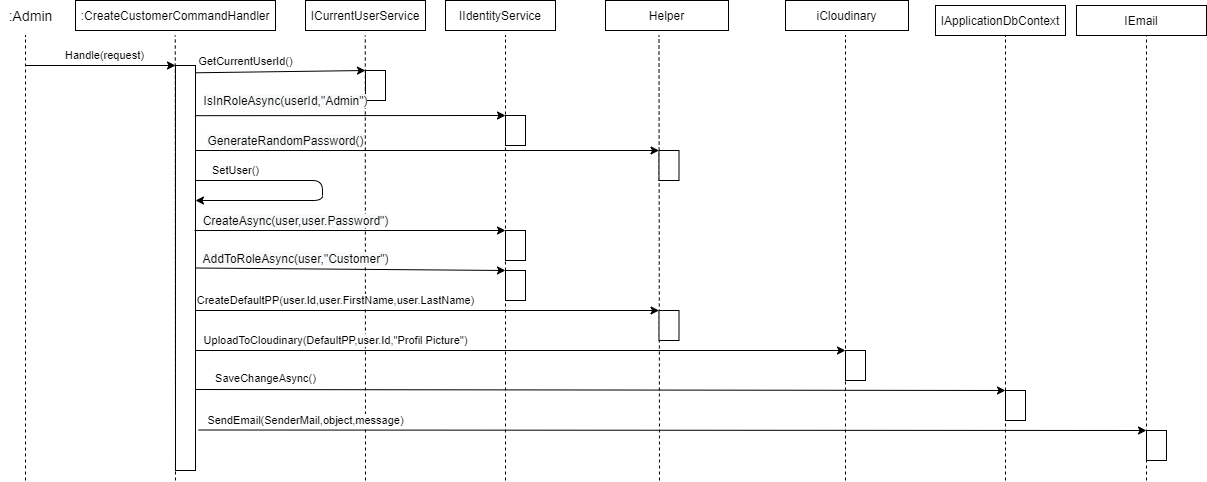

The diagram above was exported from draw.io. Its source (the exported page's mxGraphModel, read from the mxfile embedded in the PNG):
<mxGraphModel dx="2652" dy="1000" grid="1" gridSize="10" guides="1" tooltips="1" connect="1" arrows="1" fold="1" page="1" pageScale="1" pageWidth="827" pageHeight="1169" math="0" shadow="0">
  <root>
    <mxCell id="0" />
    <mxCell id="1" parent="0" />
    <mxCell id="yP1wBA7DQTCFsv9yG_OC-1" value="IApplicationDbContext" style="rounded=0;whiteSpace=wrap;html=1;" parent="1" vertex="1">
      <mxGeometry x="970" y="125" width="130" height="30" as="geometry" />
    </mxCell>
    <mxCell id="yP1wBA7DQTCFsv9yG_OC-2" value="&lt;span style=&quot;font-size: 13px&quot;&gt;:&lt;/span&gt;&lt;span style=&quot;font-size: 12px&quot;&gt;CreateCustomerCommandHandler&lt;/span&gt;" style="rounded=0;whiteSpace=wrap;html=1;fontSize=13;" parent="1" vertex="1">
      <mxGeometry x="110" y="120" width="200" height="30" as="geometry" />
    </mxCell>
    <mxCell id="yP1wBA7DQTCFsv9yG_OC-3" value="Handle(request)" style="endArrow=classic;html=1;" parent="1" edge="1">
      <mxGeometry x="0.0588" y="10" width="50" height="50" relative="1" as="geometry">
        <mxPoint x="60" y="185" as="sourcePoint" />
        <mxPoint x="210" y="185" as="targetPoint" />
        <mxPoint as="offset" />
      </mxGeometry>
    </mxCell>
    <mxCell id="yP1wBA7DQTCFsv9yG_OC-4" value="&lt;span style=&quot;font-family: &amp;#34;helvetica&amp;#34;&quot;&gt;GetCurrentUserId()&lt;/span&gt;" style="endArrow=classic;html=1;exitX=0.975;exitY=0.018;exitDx=0;exitDy=0;exitPerimeter=0;entryX=0;entryY=0;entryDx=0;entryDy=0;" parent="1" source="yP1wBA7DQTCFsv9yG_OC-8" target="yP1wBA7DQTCFsv9yG_OC-9" edge="1">
      <mxGeometry x="-0.4064" y="11" width="50" height="50" relative="1" as="geometry">
        <mxPoint x="330" y="235" as="sourcePoint" />
        <mxPoint x="380" y="194" as="targetPoint" />
        <mxPoint as="offset" />
      </mxGeometry>
    </mxCell>
    <mxCell id="yP1wBA7DQTCFsv9yG_OC-5" value="" style="endArrow=none;dashed=1;html=1;fontSize=11;" parent="1" edge="1">
      <mxGeometry width="50" height="50" relative="1" as="geometry">
        <mxPoint x="60" y="600" as="sourcePoint" />
        <mxPoint x="60" y="155" as="targetPoint" />
      </mxGeometry>
    </mxCell>
    <mxCell id="yP1wBA7DQTCFsv9yG_OC-6" value="" style="endArrow=none;dashed=1;html=1;fontSize=11;" parent="1" edge="1">
      <mxGeometry width="50" height="50" relative="1" as="geometry">
        <mxPoint x="210" y="600" as="sourcePoint" />
        <mxPoint x="209.76" y="155" as="targetPoint" />
      </mxGeometry>
    </mxCell>
    <mxCell id="yP1wBA7DQTCFsv9yG_OC-7" value="" style="endArrow=none;dashed=1;html=1;fontSize=11;" parent="1" edge="1">
      <mxGeometry width="50" height="50" relative="1" as="geometry">
        <mxPoint x="400" y="600" as="sourcePoint" />
        <mxPoint x="399.7700000000001" y="155" as="targetPoint" />
      </mxGeometry>
    </mxCell>
    <mxCell id="yP1wBA7DQTCFsv9yG_OC-8" value="" style="rounded=0;whiteSpace=wrap;html=1;fontSize=11;" parent="1" vertex="1">
      <mxGeometry x="210" y="185" width="20" height="405" as="geometry" />
    </mxCell>
    <mxCell id="yP1wBA7DQTCFsv9yG_OC-9" value="" style="rounded=0;whiteSpace=wrap;html=1;fontSize=11;" parent="1" vertex="1">
      <mxGeometry x="400" y="190" width="20" height="30" as="geometry" />
    </mxCell>
    <mxCell id="yP1wBA7DQTCFsv9yG_OC-11" value=":Admin" style="text;html=1;align=center;verticalAlign=middle;resizable=0;points=[];autosize=1;fontSize=14;" parent="1" vertex="1">
      <mxGeometry x="35" y="125" width="60" height="20" as="geometry" />
    </mxCell>
    <mxCell id="yP1wBA7DQTCFsv9yG_OC-12" value="" style="endArrow=none;dashed=1;html=1;fontSize=11;" parent="1" edge="1">
      <mxGeometry width="50" height="50" relative="1" as="geometry">
        <mxPoint x="694" y="600" as="sourcePoint" />
        <mxPoint x="693.5" y="155" as="targetPoint" />
      </mxGeometry>
    </mxCell>
    <mxCell id="yP1wBA7DQTCFsv9yG_OC-13" value="iCloudinary" style="rounded=0;whiteSpace=wrap;html=1;" parent="1" vertex="1">
      <mxGeometry x="820" y="120" width="123" height="30" as="geometry" />
    </mxCell>
    <mxCell id="yP1wBA7DQTCFsv9yG_OC-15" value="" style="rounded=0;whiteSpace=wrap;html=1;fontSize=11;" parent="1" vertex="1">
      <mxGeometry x="693.5" y="270" width="20" height="30" as="geometry" />
    </mxCell>
    <mxCell id="yP1wBA7DQTCFsv9yG_OC-16" value="ICurrentUserService" style="rounded=0;whiteSpace=wrap;html=1;" parent="1" vertex="1">
      <mxGeometry x="340" y="120" width="120" height="30" as="geometry" />
    </mxCell>
    <mxCell id="yP1wBA7DQTCFsv9yG_OC-17" value="&lt;span style=&quot;font-size: 12px ; background-color: rgb(248 , 249 , 250)&quot;&gt;IsInRoleAsync(userId,&quot;Admin&quot;)&lt;/span&gt;" style="endArrow=classic;html=1;exitX=1.012;exitY=0.034;exitDx=0;exitDy=0;exitPerimeter=0;entryX=0;entryY=0;entryDx=0;entryDy=0;" parent="1" target="yP1wBA7DQTCFsv9yG_OC-18" edge="1">
      <mxGeometry x="-0.4193" y="15" width="50" height="50" relative="1" as="geometry">
        <mxPoint x="229.9999999999999" y="235.18000000000006" as="sourcePoint" />
        <mxPoint x="560" y="235" as="targetPoint" />
        <mxPoint as="offset" />
      </mxGeometry>
    </mxCell>
    <mxCell id="yP1wBA7DQTCFsv9yG_OC-18" value="" style="rounded=0;whiteSpace=wrap;html=1;fontSize=11;" parent="1" vertex="1">
      <mxGeometry x="540" y="235" width="20" height="30" as="geometry" />
    </mxCell>
    <mxCell id="yP1wBA7DQTCFsv9yG_OC-20" value="&lt;span style=&quot;font-size: 12px ; background-color: rgb(248 , 249 , 250)&quot;&gt;GenerateRandomPassword()&lt;/span&gt;" style="endArrow=classic;html=1;entryX=0;entryY=0;entryDx=0;entryDy=0;" parent="1" target="yP1wBA7DQTCFsv9yG_OC-15" edge="1">
      <mxGeometry x="-0.6117" y="10" width="50" height="50" relative="1" as="geometry">
        <mxPoint x="230" y="270" as="sourcePoint" />
        <mxPoint x="540" y="290" as="targetPoint" />
        <mxPoint as="offset" />
      </mxGeometry>
    </mxCell>
    <mxCell id="yP1wBA7DQTCFsv9yG_OC-21" value="" style="rounded=0;whiteSpace=wrap;html=1;fontSize=11;" parent="1" vertex="1">
      <mxGeometry x="540" y="350" width="20" height="30" as="geometry" />
    </mxCell>
    <mxCell id="yP1wBA7DQTCFsv9yG_OC-24" value="&lt;span style=&quot;font-size: 12px ; background-color: rgb(248 , 249 , 250)&quot;&gt;CreateAsync(user,user.Password&quot;)&lt;/span&gt;" style="endArrow=classic;html=1;entryX=0;entryY=0;entryDx=0;entryDy=0;" parent="1" target="yP1wBA7DQTCFsv9yG_OC-21" edge="1">
      <mxGeometry x="-0.3505" y="10" width="50" height="50" relative="1" as="geometry">
        <mxPoint x="229" y="350" as="sourcePoint" />
        <mxPoint x="690" y="335" as="targetPoint" />
        <mxPoint as="offset" />
      </mxGeometry>
    </mxCell>
    <mxCell id="yP1wBA7DQTCFsv9yG_OC-25" value="" style="rounded=0;whiteSpace=wrap;html=1;fontSize=11;" parent="1" vertex="1">
      <mxGeometry x="540" y="390" width="20" height="30" as="geometry" />
    </mxCell>
    <mxCell id="yP1wBA7DQTCFsv9yG_OC-26" value="&lt;span style=&quot;font-size: 12px ; background-color: rgb(248 , 249 , 250)&quot;&gt;AddToRoleAsync(user,&quot;Customer&quot;)&lt;/span&gt;" style="endArrow=classic;html=1;entryX=0;entryY=0;entryDx=0;entryDy=0;exitX=1;exitY=0.5;exitDx=0;exitDy=0;" parent="1" source="yP1wBA7DQTCFsv9yG_OC-8" target="yP1wBA7DQTCFsv9yG_OC-25" edge="1">
      <mxGeometry x="-0.3533" y="10" width="50" height="50" relative="1" as="geometry">
        <mxPoint x="230" y="380" as="sourcePoint" />
        <mxPoint x="680" y="395" as="targetPoint" />
        <mxPoint as="offset" />
      </mxGeometry>
    </mxCell>
    <mxCell id="yP1wBA7DQTCFsv9yG_OC-28" value="&lt;span style=&quot;font-family: &amp;#34;helvetica&amp;#34;&quot;&gt;SetUser()&lt;/span&gt;" style="endArrow=classic;html=1;" parent="1" edge="1">
      <mxGeometry x="-0.708" y="10" width="50" height="50" relative="1" as="geometry">
        <mxPoint x="230" y="300" as="sourcePoint" />
        <mxPoint x="230" y="320" as="targetPoint" />
        <mxPoint as="offset" />
        <Array as="points">
          <mxPoint x="357" y="300" />
          <mxPoint x="357" y="320" />
        </Array>
      </mxGeometry>
    </mxCell>
    <mxCell id="yP1wBA7DQTCFsv9yG_OC-39" value="IIdentityService" style="rounded=0;whiteSpace=wrap;html=1;" parent="1" vertex="1">
      <mxGeometry x="480" y="120" width="110" height="30" as="geometry" />
    </mxCell>
    <mxCell id="yP1wBA7DQTCFsv9yG_OC-40" value="" style="endArrow=none;dashed=1;html=1;fontSize=11;" parent="1" edge="1">
      <mxGeometry width="50" height="50" relative="1" as="geometry">
        <mxPoint x="540" y="600" as="sourcePoint" />
        <mxPoint x="539.9999999999998" y="155" as="targetPoint" />
      </mxGeometry>
    </mxCell>
    <mxCell id="yP1wBA7DQTCFsv9yG_OC-41" value="" style="endArrow=none;dashed=1;html=1;fontSize=11;" parent="1" edge="1">
      <mxGeometry width="50" height="50" relative="1" as="geometry">
        <mxPoint x="880" y="600" as="sourcePoint" />
        <mxPoint x="879.9999999999998" y="155" as="targetPoint" />
      </mxGeometry>
    </mxCell>
    <mxCell id="yP1wBA7DQTCFsv9yG_OC-46" value="" style="rounded=0;whiteSpace=wrap;html=1;fontSize=11;" parent="1" vertex="1">
      <mxGeometry x="880" y="470" width="20" height="30" as="geometry" />
    </mxCell>
    <mxCell id="yP1wBA7DQTCFsv9yG_OC-47" value="UploadToCloudinary(DefaultPP,user.Id,&quot;Profil Picture&quot;)" style="endArrow=classic;html=1;entryX=0;entryY=0;entryDx=0;entryDy=0;" parent="1" target="yP1wBA7DQTCFsv9yG_OC-46" edge="1">
      <mxGeometry x="-0.5692" y="10" width="50" height="50" relative="1" as="geometry">
        <mxPoint x="230" y="470" as="sourcePoint" />
        <mxPoint x="680" y="485" as="targetPoint" />
        <mxPoint as="offset" />
      </mxGeometry>
    </mxCell>
    <mxCell id="r7Y0PO5rFMI6tSMD3U8n-1" value="Helper" style="rounded=0;whiteSpace=wrap;html=1;" parent="1" vertex="1">
      <mxGeometry x="640" y="120" width="123" height="30" as="geometry" />
    </mxCell>
    <mxCell id="r7Y0PO5rFMI6tSMD3U8n-8" value="" style="rounded=0;whiteSpace=wrap;html=1;fontSize=11;" parent="1" vertex="1">
      <mxGeometry x="693.5" y="430" width="20" height="30" as="geometry" />
    </mxCell>
    <mxCell id="r7Y0PO5rFMI6tSMD3U8n-9" value="&lt;span style=&quot;font-family: &amp;#34;helvetica&amp;#34;&quot;&gt;CreateDefaultPP(user.Id,user.FirstName,user.LastName)&lt;/span&gt;" style="endArrow=classic;html=1;entryX=0;entryY=0;entryDx=0;entryDy=0;" parent="1" target="r7Y0PO5rFMI6tSMD3U8n-8" edge="1">
      <mxGeometry x="-0.3959" y="10" width="50" height="50" relative="1" as="geometry">
        <mxPoint x="230" y="430" as="sourcePoint" />
        <mxPoint x="540" y="450" as="targetPoint" />
        <mxPoint as="offset" />
      </mxGeometry>
    </mxCell>
    <mxCell id="r7Y0PO5rFMI6tSMD3U8n-10" value="" style="endArrow=none;dashed=1;html=1;fontSize=11;" parent="1" edge="1">
      <mxGeometry width="50" height="50" relative="1" as="geometry">
        <mxPoint x="1040" y="600" as="sourcePoint" />
        <mxPoint x="1039.9999999999998" y="155.0000000000001" as="targetPoint" />
      </mxGeometry>
    </mxCell>
    <mxCell id="r7Y0PO5rFMI6tSMD3U8n-11" value="" style="rounded=0;whiteSpace=wrap;html=1;fontSize=11;" parent="1" vertex="1">
      <mxGeometry x="1040" y="510" width="20" height="30" as="geometry" />
    </mxCell>
    <mxCell id="r7Y0PO5rFMI6tSMD3U8n-12" value="&lt;span&gt;SaveChangeAsync()&lt;/span&gt;" style="endArrow=classic;html=1;entryX=0;entryY=0;entryDx=0;entryDy=0;exitX=1.001;exitY=0.8;exitDx=0;exitDy=0;exitPerimeter=0;" parent="1" source="yP1wBA7DQTCFsv9yG_OC-8" target="r7Y0PO5rFMI6tSMD3U8n-11" edge="1">
      <mxGeometry x="-0.8272" y="11" width="50" height="50" relative="1" as="geometry">
        <mxPoint x="390" y="510" as="sourcePoint" />
        <mxPoint x="840" y="525" as="targetPoint" />
        <mxPoint as="offset" />
      </mxGeometry>
    </mxCell>
    <mxCell id="r7Y0PO5rFMI6tSMD3U8n-13" value="IEmail" style="rounded=0;whiteSpace=wrap;html=1;" parent="1" vertex="1">
      <mxGeometry x="1110.98" y="125" width="130" height="30" as="geometry" />
    </mxCell>
    <mxCell id="r7Y0PO5rFMI6tSMD3U8n-14" value="" style="endArrow=none;dashed=1;html=1;fontSize=11;" parent="1" edge="1">
      <mxGeometry width="50" height="50" relative="1" as="geometry">
        <mxPoint x="1181" y="600" as="sourcePoint" />
        <mxPoint x="1180.9799999999998" y="155.0000000000001" as="targetPoint" />
      </mxGeometry>
    </mxCell>
    <mxCell id="r7Y0PO5rFMI6tSMD3U8n-15" value="" style="rounded=0;whiteSpace=wrap;html=1;fontSize=11;" parent="1" vertex="1">
      <mxGeometry x="1180.98" y="550" width="20" height="30" as="geometry" />
    </mxCell>
    <mxCell id="r7Y0PO5rFMI6tSMD3U8n-16" value="SendEmail(SenderMail,object,message)" style="endArrow=classic;html=1;entryX=0;entryY=0;entryDx=0;entryDy=0;exitX=1.157;exitY=0.9;exitDx=0;exitDy=0;exitPerimeter=0;" parent="1" source="yP1wBA7DQTCFsv9yG_OC-8" target="r7Y0PO5rFMI6tSMD3U8n-15" edge="1">
      <mxGeometry x="-0.7745" y="10" width="50" height="50" relative="1" as="geometry">
        <mxPoint x="371" y="550.9450000000002" as="sourcePoint" />
        <mxPoint x="980.98" y="565" as="targetPoint" />
        <mxPoint as="offset" />
      </mxGeometry>
    </mxCell>
  </root>
</mxGraphModel>